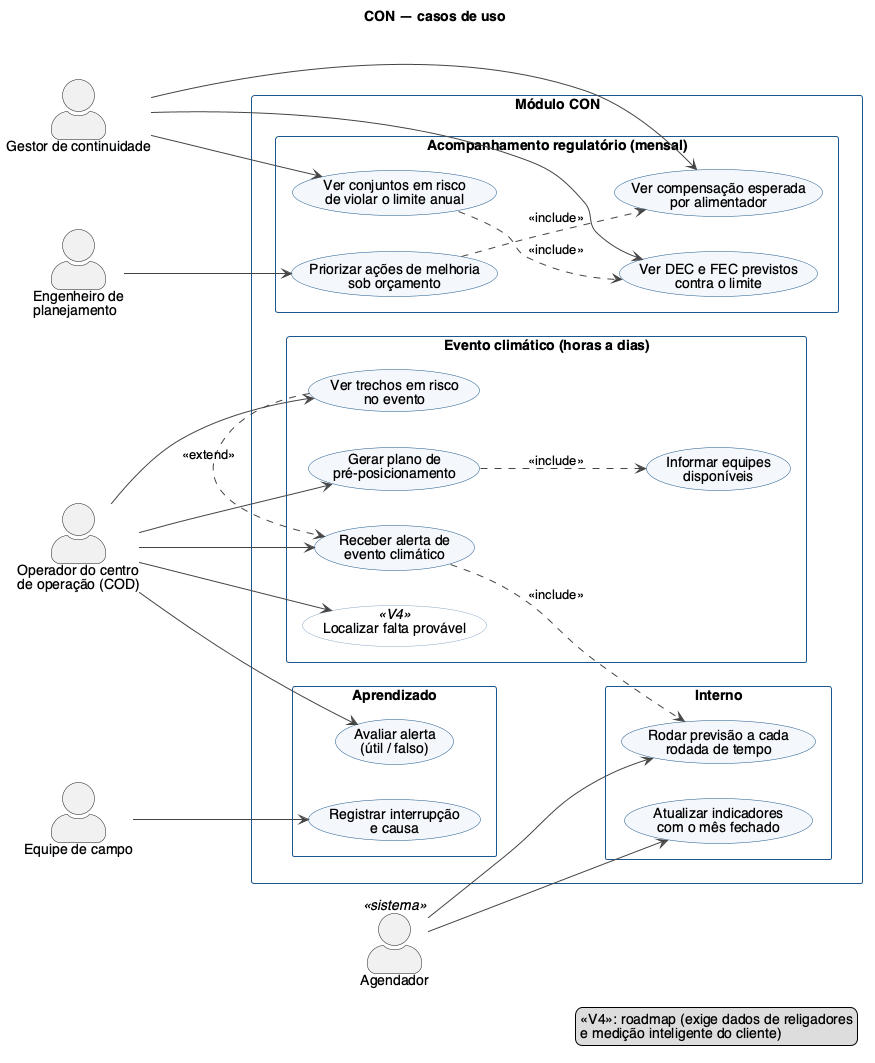

The diagram above was rendered by PlantUML. Its source (embedded in the PNG):
@startuml con-casos-de-uso
title CON — casos de uso

left to right direction
skinparam defaultFontName Helvetica
skinparam shadowing false
skinparam packageStyle rectangle
skinparam ArrowColor #444444
skinparam actorStyle awesome
skinparam usecase {
  BackgroundColor #F4F8FC
  BorderColor #1C568C
  BackgroundColor<<V4>> #FFFFFF
  BorderColor<<V4>> #8AA9C7
}
skinparam rectangle {
  BorderColor #1C568C
}

actor "Gestor de continuidade" as gestor
actor "Operador do centro\nde operação (COD)" as operador
actor "Engenheiro de\nplanejamento" as planejador
actor "Equipe de campo" as campo
actor "Agendador" as agenda <<sistema>>

rectangle "Módulo CON" {
  package "Acompanhamento regulatório (mensal)" {
    usecase "Ver DEC e FEC previstos\ncontra o limite" as UC_dec
    usecase "Ver conjuntos em risco\nde violar o limite anual" as UC_risco
    usecase "Ver compensação esperada\npor alimentador" as UC_comp
    usecase "Priorizar ações de melhoria\nsob orçamento" as UC_prio
  }
  package "Evento climático (horas a dias)" {
    usecase "Receber alerta de\nevento climático" as UC_alerta
    usecase "Ver trechos em risco\nno evento" as UC_trechos
    usecase "Gerar plano de\npré-posicionamento" as UC_plano
    usecase "Informar equipes\ndisponíveis" as UC_equipes
    usecase "Localizar falta provável" as UC_falta <<V4>>
  }
  package "Aprendizado" {
    usecase "Registrar interrupção\ne causa" as UC_reg
    usecase "Avaliar alerta\n(útil / falso)" as UC_aval
  }
  package "Interno" {
    usecase "Rodar previsão a cada\nrodada de tempo" as UC_rodada
    usecase "Atualizar indicadores\ncom o mês fechado" as UC_mes
  }
}

gestor --> UC_dec
gestor --> UC_risco
gestor --> UC_comp
planejador --> UC_prio
operador --> UC_alerta
operador --> UC_trechos
operador --> UC_plano
operador --> UC_falta
operador --> UC_aval
campo --> UC_reg
agenda --> UC_rodada
agenda --> UC_mes

UC_risco ..> UC_dec : <<include>>
UC_prio ..> UC_comp : <<include>>
UC_trechos .> UC_alerta : <<extend>>
UC_plano ..> UC_equipes : <<include>>
UC_alerta ..> UC_rodada : <<include>>

legend right
  <<V4>>: roadmap (exige dados de religadores
  e medição inteligente do cliente)
end legend
@enduml